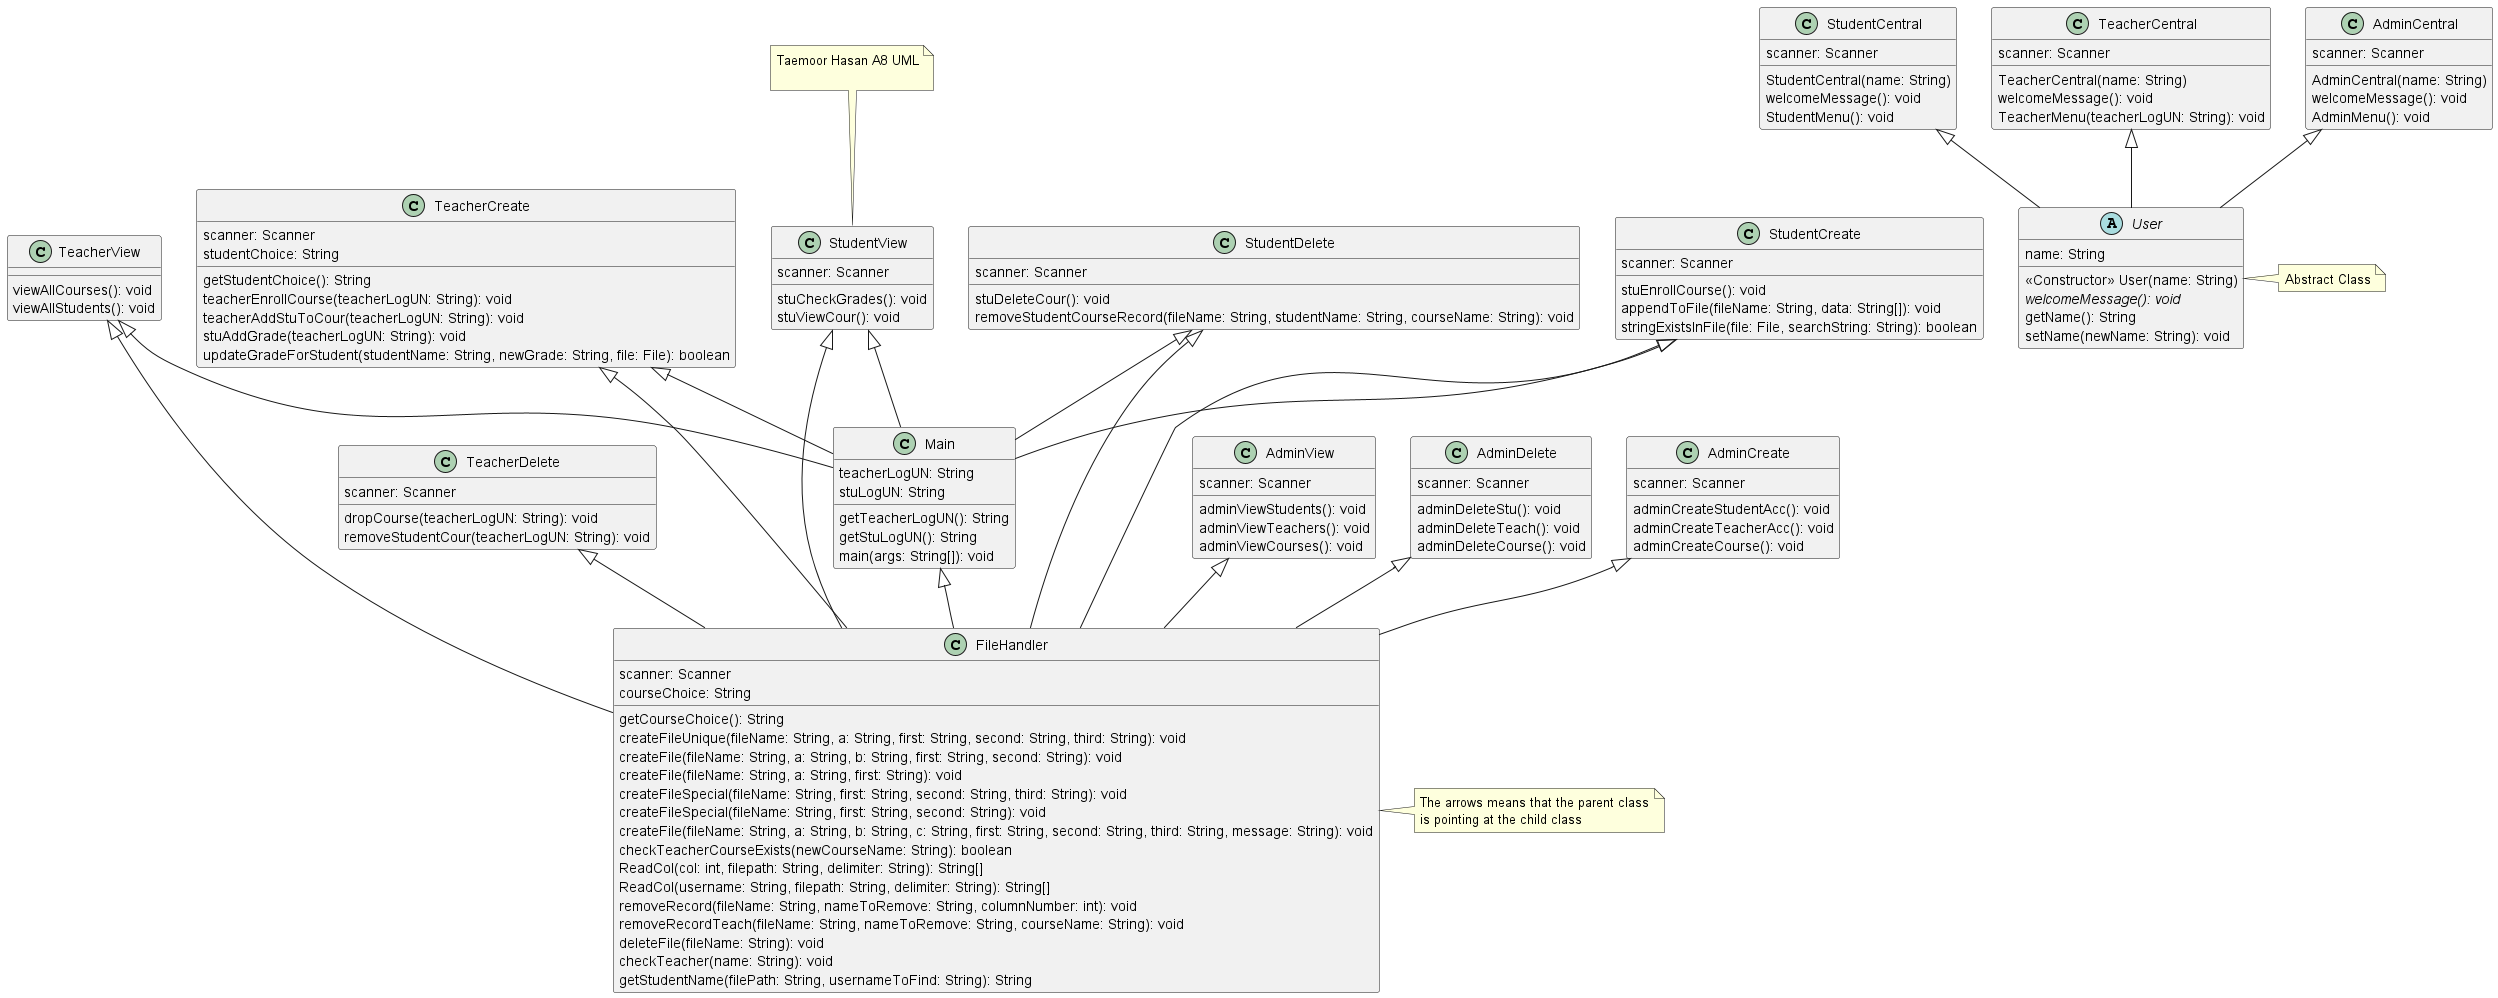

The diagram above was rendered by PlantUML. Its source (embedded in the PNG):
@startuml



Main -up-|> StudentCreate
Main -up-|> StudentDelete
Main -up-|> StudentView
Main -up-|> TeacherCreate
Main -up-|> TeacherView

User -up-|> AdminCentral
User -up-|> TeacherCentral
User -up-|> StudentCentral

FileHandler -up-|> AdminCreate
FileHandler -up-|> AdminDelete
FileHandler -up-|> AdminView
FileHandler -up-|> Main
FileHandler -up-|> StudentCreate
FileHandler -up-|> StudentDelete
FileHandler -up-|> StudentView
FileHandler -up-|> TeacherCreate
FileHandler -up-|> TeacherDelete
FileHandler -up-|> TeacherView

class AdminCentral{
scanner: Scanner
AdminCentral(name: String)
welcomeMessage(): void
AdminMenu(): void
}
class AdminCreate{
scanner: Scanner
adminCreateStudentAcc(): void
adminCreateTeacherAcc(): void
adminCreateCourse(): void
}
class AdminDelete{
scanner: Scanner
adminDeleteStu(): void
adminDeleteTeach(): void
adminDeleteCourse(): void
}
class AdminView{
scanner: Scanner

adminViewStudents(): void
adminViewTeachers(): void
adminViewCourses(): void
}

class FileHandler {
    scanner: Scanner
    courseChoice: String

    getCourseChoice(): String
    createFileUnique(fileName: String, a: String, first: String, second: String, third: String): void
    createFile(fileName: String, a: String, b: String, first: String, second: String): void
    createFile(fileName: String, a: String, first: String): void
    createFileSpecial(fileName: String, first: String, second: String, third: String): void
    createFileSpecial(fileName: String, first: String, second: String): void
    createFile(fileName: String, a: String, b: String, c: String, first: String, second: String, third: String, message: String): void
    checkTeacherCourseExists(newCourseName: String): boolean
    ReadCol(col: int, filepath: String, delimiter: String): String[]
    ReadCol(username: String, filepath: String, delimiter: String): String[]
    removeRecord(fileName: String, nameToRemove: String, columnNumber: int): void
    removeRecordTeach(fileName: String, nameToRemove: String, courseName: String): void
    deleteFile(fileName: String): void
    checkTeacher(name: String): void
    getStudentName(filePath: String, usernameToFind: String): String
}

class Main{
teacherLogUN: String
stuLogUN: String

getTeacherLogUN(): String
getStuLogUN(): String
main(args: String[]): void
}



class StudentCentral{
scanner: Scanner

StudentCentral(name: String)
welcomeMessage(): void
StudentMenu(): void
}

class StudentCreate{
scanner: Scanner

stuEnrollCourse(): void
appendToFile(fileName: String, data: String[]): void
stringExistsInFile(file: File, searchString: String): boolean
}

class StudentDelete{
scanner: Scanner
stuDeleteCour(): void
removeStudentCourseRecord(fileName: String, studentName: String, courseName: String): void
}
class StudentView{
scanner: Scanner
stuCheckGrades(): void
stuViewCour(): void
}

class TeacherCentral{
scanner: Scanner

TeacherCentral(name: String)
welcomeMessage(): void
TeacherMenu(teacherLogUN: String): void

}
class TeacherCreate{
scanner: Scanner
studentChoice: String

getStudentChoice(): String
teacherEnrollCourse(teacherLogUN: String): void
teacherAddStuToCour(teacherLogUN: String): void
stuAddGrade(teacherLogUN: String): void
updateGradeForStudent(studentName: String, newGrade: String, file: File): boolean

}

class TeacherDelete{
scanner: Scanner

dropCourse(teacherLogUN: String): void
removeStudentCour(teacherLogUN: String): void
}

class TeacherView{
viewAllCourses(): void
viewAllStudents(): void
}

abstract class User{
name: String
<<Constructor>> User(name: String)
{abstract} welcomeMessage(): void
getName(): String
setName(newName: String): void

}

note right of FileHandler
    The arrows means that the parent class
    is pointing at the child class
end note

note right of User
Abstract Class
end note

note top of StudentView
Taemoor Hasan A8 UML

end note

@enduml